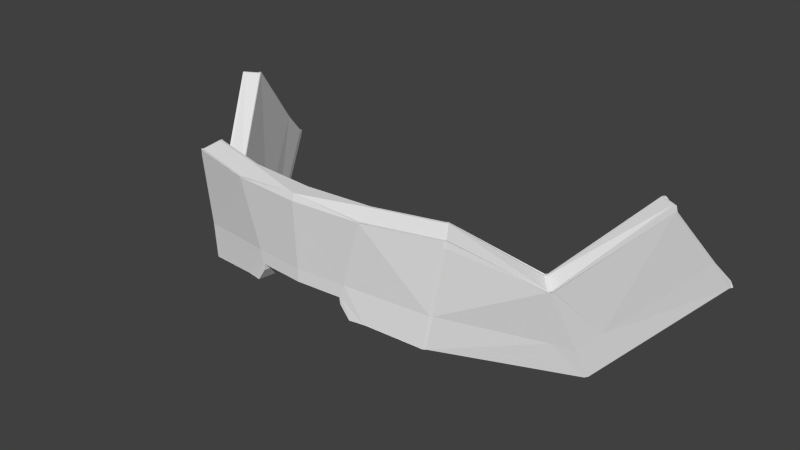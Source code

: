 # Source: helmet.006.blend  (saved by Blender 2.80.75; exported with 4.5.12 LTS)
import bpy
from mathutils import Matrix  # noqa: F401  (used for matrix-valued properties, if any)

bpy.ops.wm.read_factory_settings(use_empty=True)
scene = bpy.context.scene
scene.name = 'Scene'

# ---- collections
col_helmet = bpy.data.collections.new('helmet'); scene.collection.children.link(col_helmet)

# ---- world
world_world = bpy.data.worlds.new('World'); scene.world = world_world
world_world.color = (0.05088, 0.05088, 0.05088)
world_world.use_sun_shadow = False
world_world.sun_shadow_jitter_overblur = 0.0
world_world.cycles.sampling_method = 'MANUAL'
world_world.cycles.sample_map_resolution = 256

# ---- meshes
me_helmet_006 = bpy.data.meshes.new('helmet.006')
me_helmet_006.from_pydata([(-4.145, 150.6, 5.134), (-3.894, 151.6, 5.967), (-3.912, 151.6, 5.941), (-4.162, 150.6, 5.107), (-2.169, 151.5, 8.4), (-2.174, 151.6, 8.398), (-2.964, 150.7, 7.316), (-2.971, 150.7, 7.29), (-1.074, 150.1, 8.64), (-1.049, 150.1, 8.643), (-1.899, 150.0, 8.478), (-1.892, 150.0, 8.481), (-3.648, 151.7, 5.831), (-3.63, 151.7, 5.856), (-3.639, 151.7, 5.828), (-3.657, 151.7, 5.803), (-2.754, 150.8, 7.118), (-2.007, 151.7, 8.139), (-2.001, 151.7, 8.141), (-2.76, 150.8, 7.093), (-1.807, 150.5, 8.179), (-1.967, 151.7, 8.162), (-1.001, 151.7, 8.417), (-0.7211, 150.6, 8.396), (-3.686, 151.7, 5.819), (-3.934, 150.6, 4.987), (-4.133, 150.6, 5.092), (-3.883, 151.6, 5.926), (-4.063, 150.1, 4.581), (-4.041, 150.1, 4.616), (-4.24, 150.1, 4.72), (-4.262, 150.1, 4.684), (-2.81, 150.8, 7.095), (-3.659, 151.7, 5.872), (-3.856, 151.7, 5.98), (-2.973, 150.7, 7.248), (-3.132, 149.1, 6.514), (-2.94, 149.1, 6.397), (-1.778, 150.0, 8.22), (-1.908, 150.0, 8.427), (-2.026, 151.7, 8.168), (-2.778, 150.8, 7.141), (-2.94, 150.7, 7.293), (-2.155, 151.6, 8.368), (-0.6622, 150.4, 8.662), (-0.6323, 150.4, 8.437), (0.001556, 150.4, 8.486), (0.001556, 150.4, 8.713), (-1.053, 151.6, 8.674), (-1.017, 151.7, 8.449), (-1.992, 151.7, 8.19), (-2.121, 151.6, 8.39), (-1.743, 150.0, 8.243), (-1.003, 150.0, 8.388), (-1.065, 150.1, 8.607), (-1.873, 150.0, 8.45), (-0.8569, 150.1, 8.648), (-0.8124, 150.1, 8.426), (-0.7887, 150.1, 8.427), (-0.8309, 150.1, 8.65), (-0.6792, 150.4, 8.694), (0.001556, 150.4, 8.747), (0.001556, 150.6, 8.746), (-0.7615, 150.6, 8.687), (-0.8992, 150.1, 8.673), (-0.8731, 150.1, 8.676), (-0.9723, 150.1, 8.359), (-0.6703, 150.4, 8.4), (-0.8147, 150.1, 8.388), (-0.6685, 150.4, 8.401), (-0.6666, 150.4, 8.401), (-0.8922, 150.1, 8.641), (-0.8449, 150.1, 8.419), (-4.281, 150.1, 4.732), (-4.259, 150.1, 4.767), (-2.94, 149.2, 6.347), (-4.002, 150.2, 4.633), (-3.885, 150.6, 5.004), (-2.891, 149.7, 6.561), (-1.765, 150.0, 8.187), (-2.908, 149.2, 6.398), (-2.859, 149.7, 6.611), (-1.841, 150.5, 8.157), (-4.252, 150.2, 4.717), (-4.053, 150.2, 4.613), (-1.048, 151.6, 8.708), (-2.135, 151.6, 8.422), (-1.975, 150.5, 8.445), (-1.731, 150.1, 8.21), (0.001556, 151.6, 8.788), (-1.011, 151.7, 8.416), (0.001556, 151.7, 8.493), (0.001556, 151.7, 8.493), (-1.973, 151.7, 8.16), (-3.677, 151.7, 5.847), (-3.874, 151.7, 5.954), (-1.058, 151.6, 8.707), (-2.14, 151.6, 8.42), (-3.905, 150.6, 4.972), (-4.034, 150.2, 4.565), (-4.012, 150.1, 4.601), (-3.192, 149.1, 6.48), (-4.27, 150.1, 4.735), (-3.164, 149.1, 6.463), (-2.786, 150.8, 7.073), (-3.903, 151.7, 5.97), (-3.885, 151.7, 5.996), (-2.912, 149.1, 6.379), (-1.759, 150.0, 8.19), (-1.927, 150.0, 8.458), (-3.16, 149.1, 6.531), (-0.6279, 150.4, 8.404), (0.001556, 150.4, 8.452), (0.001556, 151.6, 8.788), (0.001556, 151.7, 8.754), (-1.724, 150.0, 8.212), (-0.9941, 150.0, 8.356), (-0.8059, 150.1, 8.393), (-0.7824, 150.1, 8.394), (-0.6983, 150.3, 8.693), (-0.8372, 150.1, 8.682), (-0.6938, 150.3, 8.66), (-0.8634, 150.1, 8.68), (-0.8379, 150.1, 8.387), (-4.292, 150.1, 4.7), (-4.024, 150.2, 4.598), (-2.899, 149.8, 7.075), (-2.009, 150.5, 8.422), (-2.997, 150.7, 7.27), (-3.004, 150.7, 7.244), (-2.792, 150.8, 7.048), (-3.155, 149.1, 6.551), (-1.933, 150.0, 8.455), (-2.944, 149.1, 6.329), (-0.6628, 150.3, 8.435), (-0.6582, 150.3, 8.402), (-0.7108, 150.4, 8.692), (-3.171, 149.1, 6.525), (-3.187, 149.1, 6.5), (-3.176, 149.1, 6.505), (-2.776, 150.8, 7.07), (-2.77, 150.8, 7.096), (-2.957, 149.1, 6.371), (-2.972, 149.1, 6.346), (-2.928, 149.1, 6.354), (-2.957, 150.7, 7.271), (-2.981, 150.7, 7.293), (-2.924, 149.2, 6.372), (-2.876, 149.7, 6.586), (-2.987, 150.7, 7.267), (-3.148, 149.1, 6.488), (-2.794, 150.8, 7.118), (-3.111, 149.6, 6.752), (-3.312, 149.8, 6.438), (-1.919, 150.0, 8.47), (-1.912, 150.0, 8.473), (-1.987, 151.7, 8.154), (-1.992, 151.7, 8.152), (-1.763, 150.0, 8.235), (-1.744, 150.0, 8.204), (-2.141, 151.6, 8.382), (-2.16, 151.6, 8.411), (-2.154, 151.5, 8.414), (-1.995, 150.5, 8.437), (-1.751, 150.1, 8.202), (-1.827, 150.5, 8.171), (-1.893, 150.0, 8.442), (-2.012, 151.7, 8.181), (-0.6666, 150.4, 8.696), (0.001556, 150.4, 8.747), (-0.6609, 150.4, 8.401), (-0.695, 150.4, 8.693), (-0.6553, 150.4, 8.402), (-0.6402, 150.4, 8.403), (-0.6458, 150.4, 8.403), (-0.6804, 150.4, 8.661), (-0.6849, 150.4, 8.694), (-0.6503, 150.4, 8.436), (-0.6534, 150.4, 8.402), (0.001556, 150.6, 8.451), (0.001556, 151.7, 8.527), (0.001556, 150.4, 8.452), (4.148, 150.6, 5.134), (4.165, 150.6, 5.107), (3.915, 151.6, 5.941), (3.897, 151.6, 5.967), (2.172, 151.5, 8.4), (2.974, 150.7, 7.29), (2.967, 150.7, 7.316), (2.178, 151.6, 8.398), (1.077, 150.1, 8.64), (1.895, 150.0, 8.481), (1.902, 150.0, 8.478), (1.052, 150.1, 8.643), (3.651, 151.7, 5.831), (3.66, 151.7, 5.803), (3.642, 151.7, 5.828), (3.634, 151.7, 5.856), (2.757, 150.8, 7.118), (2.763, 150.8, 7.093), (2.004, 151.7, 8.141), (2.01, 151.7, 8.139), (1.81, 150.5, 8.179), (0.7243, 150.6, 8.396), (1.004, 151.7, 8.417), (1.97, 151.7, 8.162), (3.689, 151.7, 5.819), (3.886, 151.6, 5.926), (4.136, 150.6, 5.092), (3.937, 150.6, 4.987), (4.066, 150.1, 4.581), (4.265, 150.1, 4.684), (4.243, 150.1, 4.72), (4.044, 150.1, 4.616), (2.813, 150.8, 7.095), (2.976, 150.7, 7.248), (3.859, 151.7, 5.98), (3.662, 151.7, 5.872), (3.135, 149.1, 6.514), (1.911, 150.0, 8.427), (1.781, 150.0, 8.22), (2.944, 149.1, 6.397), (2.029, 151.7, 8.168), (2.158, 151.6, 8.368), (2.943, 150.7, 7.293), (2.781, 150.8, 7.141), (0.6653, 150.4, 8.662), (0.6354, 150.4, 8.437), (1.056, 151.6, 8.674), (2.124, 151.6, 8.39), (1.995, 151.7, 8.19), (1.02, 151.7, 8.449), (1.747, 150.0, 8.243), (1.876, 150.0, 8.45), (1.068, 150.1, 8.607), (1.006, 150.0, 8.388), (0.86, 150.1, 8.648), (0.8341, 150.1, 8.65), (0.7918, 150.1, 8.427), (0.8155, 150.1, 8.426), (0.6823, 150.4, 8.694), (0.7647, 150.6, 8.687), (0.9023, 150.1, 8.673), (0.8763, 150.1, 8.676), (0.6735, 150.4, 8.4), (0.6716, 150.4, 8.401), (0.6697, 150.4, 8.401), (0.9754, 150.1, 8.359), (0.8178, 150.1, 8.388), (0.848, 150.1, 8.419), (0.8953, 150.1, 8.641), (4.262, 150.1, 4.767), (4.284, 150.1, 4.732), (2.943, 149.2, 6.347), (2.894, 149.7, 6.561), (3.888, 150.6, 5.004), (4.005, 150.2, 4.633), (1.769, 150.0, 8.187), (1.845, 150.5, 8.157), (2.862, 149.7, 6.611), (2.911, 149.2, 6.398), (4.056, 150.2, 4.613), (4.255, 150.2, 4.717), (1.051, 151.6, 8.708), (1.978, 150.5, 8.445), (2.138, 151.6, 8.422), (1.734, 150.1, 8.21), (1.014, 151.7, 8.416), (1.976, 151.7, 8.16), (3.68, 151.7, 5.847), (3.877, 151.7, 5.954), (1.062, 151.6, 8.707), (2.143, 151.6, 8.42), (3.908, 150.6, 4.972), (4.037, 150.2, 4.565), (4.015, 150.1, 4.601), (3.195, 149.1, 6.48), (3.167, 149.1, 6.463), (4.273, 150.1, 4.735), (2.789, 150.8, 7.073), (3.888, 151.7, 5.996), (3.906, 151.7, 5.97), (2.915, 149.1, 6.379), (1.762, 150.0, 8.19), (1.93, 150.0, 8.458), (3.163, 149.1, 6.531), (0.631, 150.4, 8.404), (1.727, 150.0, 8.212), (0.9973, 150.0, 8.356), (0.7856, 150.1, 8.394), (0.809, 150.1, 8.393), (0.7014, 150.3, 8.693), (0.6969, 150.3, 8.66), (0.8403, 150.1, 8.682), (0.8665, 150.1, 8.68), (0.841, 150.1, 8.387), (4.295, 150.1, 4.7), (4.027, 150.2, 4.598), (2.012, 150.5, 8.422), (2.902, 149.8, 7.075), (3.0, 150.7, 7.27), (3.007, 150.7, 7.244), (2.795, 150.8, 7.048), (3.158, 149.1, 6.551), (1.936, 150.0, 8.455), (2.947, 149.1, 6.329), (0.6659, 150.3, 8.435), (0.6613, 150.3, 8.402), (0.7139, 150.4, 8.692), (3.174, 149.1, 6.525), (3.18, 149.1, 6.505), (3.19, 149.1, 6.5), (2.779, 150.8, 7.07), (2.773, 150.8, 7.096), (2.96, 149.1, 6.371), (2.931, 149.1, 6.354), (2.975, 149.1, 6.346), (2.96, 150.7, 7.271), (2.984, 150.7, 7.293), (2.927, 149.2, 6.372), (2.879, 149.7, 6.586), (2.991, 150.7, 7.267), (3.151, 149.1, 6.488), (2.797, 150.8, 7.118), (3.114, 149.6, 6.752), (3.315, 149.8, 6.438), (1.922, 150.0, 8.47), (1.915, 150.0, 8.473), (1.99, 151.7, 8.154), (1.996, 151.7, 8.152), (1.767, 150.0, 8.235), (1.748, 150.0, 8.204), (2.144, 151.6, 8.382), (2.163, 151.6, 8.411), (2.157, 151.5, 8.414), (1.998, 150.5, 8.437), (1.754, 150.1, 8.202), (1.83, 150.5, 8.171), (1.896, 150.0, 8.442), (2.015, 151.7, 8.181), (0.6697, 150.4, 8.696), (0.664, 150.4, 8.401), (0.6981, 150.4, 8.693), (0.6584, 150.4, 8.402), (0.6489, 150.4, 8.403), (0.6433, 150.4, 8.403), (0.6836, 150.4, 8.661), (0.688, 150.4, 8.694), (0.6534, 150.4, 8.436), (0.6565, 150.4, 8.402)], [], [(0, 1, 2, 3), (4, 5, 6, 7), (8, 9, 10, 11), (12, 13, 14, 15), (16, 17, 18, 19), (20, 21, 22, 23), (24, 25, 26, 27), (28, 29, 30, 31), (32, 33, 34, 35), (36, 37, 38, 39), (40, 41, 42, 43), (44, 45, 46, 47), (48, 49, 50, 51), (52, 53, 54, 55), (56, 57, 58, 59), (60, 61, 62, 63), (64, 65, 9, 8), (66, 23, 67, 68), (69, 67, 23, 70), (56, 71, 72, 57), (3, 73, 74, 0), (75, 76, 77, 78), (79, 80, 81, 82), (31, 83, 84, 28), (85, 86, 87, 63), (66, 88, 20, 23), (63, 62, 89, 85), (22, 90, 91, 92), (21, 93, 90, 22), (94, 24, 27, 95), (96, 97, 86, 85), (15, 98, 25, 24), (3, 2, 27, 26), (99, 100, 29, 28), (101, 102, 30, 103), (104, 13, 33, 32), (95, 105, 106, 34), (107, 108, 38, 37), (109, 110, 36, 39), (17, 16, 41, 40), (6, 5, 43, 42), (111, 112, 46, 45), (96, 113, 114, 48), (49, 90, 93, 50), (51, 97, 96, 48), (115, 116, 53, 52), (8, 11, 55, 54), (57, 117, 118, 58), (119, 120, 59, 121), (122, 64, 71, 56), (116, 123, 72, 53), (124, 73, 83, 31), (98, 125, 84, 25), (12, 15, 24, 94), (2, 105, 95, 27), (7, 126, 127, 4), (128, 106, 1, 129), (82, 81, 19, 18), (78, 77, 14, 130), (9, 63, 87, 10), (73, 124, 102, 74), (131, 110, 109, 132), (133, 100, 76, 75), (108, 107, 80, 79), (26, 25, 84, 83), (116, 115, 88, 66), (3, 26, 83, 73), (99, 28, 84, 125), (120, 122, 56, 59), (58, 134, 121, 59), (135, 134, 58, 118), (119, 136, 65, 120), (117, 123, 68, 118), (137, 138, 101, 139), (140, 130, 104, 141), (142, 143, 133, 144), (145, 35, 128, 146), (147, 75, 78, 148), (146, 128, 129, 149), (150, 103, 143, 142), (139, 101, 103, 150), (151, 32, 35, 145), (141, 104, 32, 151), (148, 78, 130, 140), (144, 133, 75, 147), (131, 137, 139, 110), (19, 140, 141, 16), (37, 142, 144, 107), (42, 145, 146, 6), (80, 147, 148, 81), (6, 146, 149, 7), (36, 150, 142, 37), (110, 139, 150, 36), (41, 151, 145, 42), (16, 141, 151, 41), (81, 148, 140, 19), (131, 126, 152, 137), (107, 144, 147, 80), (138, 137, 152, 153), (149, 129, 153, 152), (7, 149, 152, 126), (132, 127, 126, 131), (154, 132, 109, 155), (156, 18, 17, 157), (158, 38, 108, 159), (160, 43, 5, 161), (162, 4, 127, 163), (164, 79, 82, 165), (165, 82, 18, 156), (161, 5, 4, 162), (166, 39, 38, 158), (155, 109, 39, 166), (167, 40, 43, 160), (157, 17, 40, 167), (163, 127, 132, 154), (159, 108, 79, 164), (10, 154, 155, 11), (21, 156, 157, 93), (52, 158, 159, 115), (51, 160, 161, 97), (86, 162, 163, 87), (88, 164, 165, 20), (20, 165, 156, 21), (97, 161, 162, 86), (55, 166, 158, 52), (11, 155, 166, 55), (50, 167, 160, 51), (93, 157, 167, 50), (87, 163, 154, 10), (115, 159, 164, 88), (168, 169, 61, 60), (122, 120, 65, 64), (135, 118, 68, 67), (71, 54, 53, 72), (64, 8, 54, 71), (123, 117, 57, 72), (136, 63, 9, 65), (123, 116, 66, 68), (69, 70, 170), (63, 136, 171, 60), (172, 173, 111, 174), (175, 44, 168, 176), (177, 45, 44, 175), (174, 111, 45, 177), (176, 168, 60, 171), (70, 178, 170), (172, 170, 178, 173), (67, 69, 170, 172), (67, 172, 174, 135), (121, 175, 176, 119), (134, 177, 175, 121), (135, 174, 177, 134), (119, 176, 171, 136), (153, 129, 1, 0), (104, 130, 14, 13), (143, 103, 30, 29), (94, 95, 34, 33), (74, 138, 153, 0), (76, 125, 98, 77), (133, 143, 29, 100), (124, 31, 30, 102), (12, 94, 33, 13), (128, 35, 34, 106), (105, 2, 1, 106), (77, 98, 15, 14), (101, 138, 74, 102), (100, 99, 125, 76), (113, 96, 85, 89), (23, 22, 92, 179), (49, 48, 114, 180), (23, 181, 178, 70), (23, 179, 181), (178, 181, 173), (168, 44, 47, 169), (90, 49, 180, 91), (111, 173, 181, 112), (182, 183, 184, 185), (186, 187, 188, 189), (190, 191, 192, 193), (194, 195, 196, 197), (198, 199, 200, 201), (202, 203, 204, 205), (206, 207, 208, 209), (210, 211, 212, 213), (214, 215, 216, 217), (218, 219, 220, 221), (222, 223, 224, 225), (226, 47, 46, 227), (228, 229, 230, 231), (232, 233, 234, 235), (236, 237, 238, 239), (240, 241, 62, 61), (242, 190, 193, 243), (203, 244, 245, 246), (247, 248, 244, 203), (236, 239, 249, 250), (183, 182, 251, 252), (253, 254, 255, 256), (257, 258, 259, 260), (211, 210, 261, 262), (263, 241, 264, 265), (247, 203, 202, 266), (241, 263, 89, 62), (204, 92, 91, 267), (205, 204, 267, 268), (269, 270, 207, 206), (271, 263, 265, 272), (195, 206, 209, 273), (183, 208, 207, 184), (274, 210, 213, 275), (276, 277, 212, 278), (279, 214, 217, 197), (270, 216, 280, 281), (282, 221, 220, 283), (284, 219, 218, 285), (201, 222, 225, 198), (188, 224, 223, 189), (286, 227, 46, 112), (271, 228, 114, 113), (231, 230, 268, 267), (229, 228, 271, 272), (287, 232, 235, 288), (190, 234, 233, 191), (239, 238, 289, 290), (291, 292, 237, 293), (294, 236, 250, 242), (288, 235, 249, 295), (296, 211, 262, 252), (273, 209, 261, 297), (194, 269, 206, 195), (184, 207, 270, 281), (187, 186, 298, 299), (300, 301, 185, 280), (258, 200, 199, 259), (254, 302, 196, 255), (193, 192, 264, 241), (252, 251, 278, 296), (303, 304, 284, 285), (305, 253, 256, 275), (283, 257, 260, 282), (208, 262, 261, 209), (288, 247, 266, 287), (183, 252, 262, 208), (274, 297, 261, 210), (293, 237, 236, 294), (238, 237, 292, 306), (307, 289, 238, 306), (291, 293, 243, 308), (290, 289, 248, 295), (309, 310, 276, 311), (312, 313, 279, 302), (314, 315, 305, 316), (317, 318, 300, 215), (319, 320, 254, 253), (318, 321, 301, 300), (322, 314, 316, 277), (310, 322, 277, 276), (323, 317, 215, 214), (313, 323, 214, 279), (320, 312, 302, 254), (315, 319, 253, 305), (303, 285, 310, 309), (199, 198, 313, 312), (221, 282, 315, 314), (224, 188, 318, 317), (260, 259, 320, 319), (188, 187, 321, 318), (218, 221, 314, 322), (285, 218, 322, 310), (225, 224, 317, 323), (198, 225, 323, 313), (259, 199, 312, 320), (303, 309, 324, 299), (282, 260, 319, 315), (311, 325, 324, 309), (321, 324, 325, 301), (187, 299, 324, 321), (304, 303, 299, 298), (326, 327, 284, 304), (328, 329, 201, 200), (330, 331, 283, 220), (332, 333, 189, 223), (334, 335, 298, 186), (336, 337, 258, 257), (337, 328, 200, 258), (333, 334, 186, 189), (338, 330, 220, 219), (327, 338, 219, 284), (339, 332, 223, 222), (329, 339, 222, 201), (335, 326, 304, 298), (331, 336, 257, 283), (192, 191, 327, 326), (205, 268, 329, 328), (232, 287, 331, 330), (229, 272, 333, 332), (265, 264, 335, 334), (266, 202, 337, 336), (202, 205, 328, 337), (272, 265, 334, 333), (233, 232, 330, 338), (191, 233, 338, 327), (230, 229, 332, 339), (268, 230, 339, 329), (264, 192, 326, 335), (287, 266, 336, 331), (340, 240, 61, 169), (294, 242, 243, 293), (307, 244, 248, 289), (250, 249, 235, 234), (242, 250, 234, 190), (295, 249, 239, 290), (308, 243, 193, 241), (295, 248, 247, 288), (245, 341, 246), (241, 240, 342, 308), (343, 344, 286, 345), (346, 347, 340, 226), (348, 346, 226, 227), (344, 348, 227, 286), (347, 342, 240, 340), (246, 341, 349), (343, 345, 349, 341), (244, 343, 341, 245), (244, 307, 344, 343), (292, 291, 347, 346), (306, 292, 346, 348), (307, 306, 348, 344), (291, 308, 342, 347), (325, 182, 185, 301), (279, 197, 196, 302), (316, 213, 212, 277), (269, 217, 216, 270), (251, 182, 325, 311), (256, 255, 273, 297), (305, 275, 213, 316), (296, 278, 212, 211), (194, 197, 217, 269), (300, 280, 216, 215), (281, 280, 185, 184), (255, 196, 195, 273), (276, 278, 251, 311), (275, 256, 297, 274), (113, 89, 263, 271), (203, 179, 92, 204), (231, 180, 114, 228), (181, 203, 349, 345), (181, 179, 203), (349, 203, 246), (340, 169, 47, 226), (267, 91, 180, 231), (286, 112, 181, 345)])
_uv = me_helmet_006.uv_layers.new(name='UVMap')
_uv.uv.foreach_set('vector', [0.935, 0.5703, 0.9147, 0.6025, 0.9156, 0.6028, 0.936, 0.5706, 0.8284, 0.6054, 0.8286, 0.6065, 0.8659, 0.5827, 0.8665, 0.581, 0.799, 0.5634, 0.798, 0.5646, 0.8221, 0.5631, 0.8221, 0.5619, 0.9104, 0.4843, 0.9095, 0.484, 0.91, 0.4829, 0.911, 0.4832, 0.8622, 0.4703, 0.8326, 0.5015, 0.8322, 0.5005, 0.8625, 0.4685, 0.8223, 0.4706, 0.8308, 0.5014, 0.8032, 0.5065, 0.7926, 0.477, 0.9218, 0.6066, 0.9421, 0.5745, 0.9368, 0.5711, 0.9164, 0.6033, 0.9485, 0.5485, 0.9473, 0.5481, 0.9453, 0.5541, 0.9465, 0.5545, 0.869, 0.5898, 0.9118, 0.6104, 0.9139, 0.6044, 0.8685, 0.5833, 0.8844, 0.5328, 0.8807, 0.5275, 0.8214, 0.5541, 0.8229, 0.5607, 0.8329, 0.6134, 0.8678, 0.5899, 0.866, 0.5837, 0.829, 0.6075, 0.7851, 0.57, 0.7828, 0.5642, 0.7673, 0.5654, 0.7673, 0.5714, 0.7964, 0.6085, 0.7962, 0.6154, 0.8244, 0.6149, 0.8268, 0.6081, 0.8193, 0.5546, 0.7982, 0.5562, 0.799, 0.5625, 0.8219, 0.561, 0.7928, 0.5634, 0.7895, 0.5582, 0.7884, 0.5591, 0.7918, 0.5643, 0.7863, 0.5721, 0.7673, 0.573, 0.7673, 0.5782, 0.7889, 0.5777, 0.794, 0.5638, 0.7932, 0.5649, 0.798, 0.5646, 0.799, 0.5634, 0.7968, 0.4613, 0.7926, 0.477, 0.7906, 0.471, 0.7924, 0.4623, 0.7905, 0.4715, 0.7906, 0.471, 0.7926, 0.477, 0.7907, 0.472, 0.7929, 0.5629, 0.794, 0.5628, 0.7936, 0.5564, 0.7927, 0.5565, 0.936, 0.5706, 0.9453, 0.5566, 0.9441, 0.5563, 0.935, 0.5703, 0.8719, 0.4197, 0.9328, 0.4331, 0.9256, 0.4482, 0.8695, 0.4345, 0.8185, 0.4571, 0.8704, 0.42, 0.8679, 0.4349, 0.8231, 0.4701, 0.9468, 0.5559, 0.946, 0.5571, 0.9513, 0.5606, 0.952, 0.5594, 0.7961, 0.6065, 0.8272, 0.606, 0.8237, 0.5761, 0.7889, 0.5777, 0.7968, 0.4613, 0.8178, 0.4574, 0.8223, 0.4706, 0.7926, 0.477, 0.7889, 0.5777, 0.7673, 0.5782, 0.7673, 0.607, 0.7961, 0.6065, 0.8032, 0.5065, 0.8036, 0.5074, 0.7751, 0.5103, 0.775, 0.5093, 0.8308, 0.5014, 0.8311, 0.5023, 0.8036, 0.5074, 0.8032, 0.5065, 0.9211, 0.6077, 0.9218, 0.6066, 0.9164, 0.6033, 0.9158, 0.6044, 0.7963, 0.6075, 0.8273, 0.607, 0.8272, 0.606, 0.7961, 0.6065, 0.9226, 0.6071, 0.9429, 0.575, 0.9421, 0.5745, 0.9218, 0.6066, 0.936, 0.5706, 0.9156, 0.6028, 0.9164, 0.6033, 0.9368, 0.5711, 0.9488, 0.5476, 0.9476, 0.5472, 0.9473, 0.5481, 0.9485, 0.5485, 0.8857, 0.5337, 0.945, 0.555, 0.9453, 0.5541, 0.8858, 0.5328, 0.8693, 0.5907, 0.9116, 0.6113, 0.9118, 0.6104, 0.869, 0.5898, 0.9149, 0.6047, 0.915, 0.6039, 0.914, 0.6035, 0.9139, 0.6044, 0.88, 0.5268, 0.821, 0.5531, 0.8214, 0.5541, 0.8807, 0.5275, 0.8232, 0.5617, 0.8849, 0.5336, 0.8844, 0.5328, 0.8229, 0.5607, 0.8333, 0.6144, 0.868, 0.5909, 0.8678, 0.5899, 0.8329, 0.6134, 0.8659, 0.5827, 0.8286, 0.6065, 0.829, 0.6075, 0.866, 0.5837, 0.7824, 0.5633, 0.7673, 0.5645, 0.7673, 0.5654, 0.7828, 0.5642, 0.7963, 0.6075, 0.7673, 0.6079, 0.7673, 0.6087, 0.7964, 0.6085, 0.7962, 0.6154, 0.7962, 0.6161, 0.824, 0.6159, 0.8244, 0.6149, 0.8268, 0.6081, 0.8273, 0.607, 0.7963, 0.6075, 0.7964, 0.6085, 0.819, 0.5537, 0.7981, 0.5552, 0.7982, 0.5562, 0.8193, 0.5546, 0.799, 0.5634, 0.8221, 0.5619, 0.8219, 0.561, 0.799, 0.5625, 0.7895, 0.5582, 0.789, 0.5575, 0.7879, 0.5584, 0.7884, 0.5591, 0.787, 0.5701, 0.7922, 0.5649, 0.7918, 0.5643, 0.7864, 0.5692, 0.7932, 0.5639, 0.794, 0.5638, 0.794, 0.5628, 0.7929, 0.5629, 0.7981, 0.5552, 0.7936, 0.5555, 0.7936, 0.5564, 0.7982, 0.5562, 0.9461, 0.5554, 0.9453, 0.5566, 0.946, 0.5571, 0.9468, 0.5559, 0.9429, 0.575, 0.952, 0.5611, 0.9513, 0.5606, 0.9421, 0.5745, 0.9219, 0.6082, 0.9226, 0.6071, 0.9218, 0.6066, 0.9211, 0.6077, 0.9156, 0.6028, 0.915, 0.6039, 0.9158, 0.6044, 0.9164, 0.6033, 0.8665, 0.581, 0.8693, 0.5542, 0.8251, 0.5755, 0.8284, 0.6054, 0.8683, 0.5824, 0.914, 0.6035, 0.9147, 0.6025, 0.8688, 0.5808, 0.8231, 0.4701, 0.8679, 0.4349, 0.8625, 0.4685, 0.8322, 0.5005, 0.8695, 0.4345, 0.9256, 0.4482, 0.91, 0.4829, 0.864, 0.468, 0.798, 0.5646, 0.7889, 0.5777, 0.8237, 0.5761, 0.8221, 0.5631, 0.9453, 0.5566, 0.9461, 0.5554, 0.945, 0.555, 0.9441, 0.5563, 0.8844, 0.5351, 0.8849, 0.5336, 0.8232, 0.5617, 0.8233, 0.5628, 0.8722, 0.4184, 0.9335, 0.4318, 0.9328, 0.4331, 0.8719, 0.4197, 0.8182, 0.456, 0.8707, 0.4186, 0.8704, 0.42, 0.8185, 0.4571, 0.9368, 0.5711, 0.9421, 0.5745, 0.9513, 0.5606, 0.946, 0.5571, 0.7971, 0.4599, 0.8174, 0.4563, 0.8178, 0.4574, 0.7968, 0.4613, 0.936, 0.5706, 0.9368, 0.5711, 0.946, 0.5571, 0.9453, 0.5566, 0.9528, 0.5599, 0.952, 0.5594, 0.9513, 0.5606, 0.952, 0.5611, 0.7922, 0.5649, 0.7932, 0.5639, 0.7928, 0.5634, 0.7918, 0.5643, 0.7884, 0.5591, 0.7833, 0.5639, 0.7864, 0.5692, 0.7918, 0.5643, 0.7829, 0.5631, 0.7833, 0.5639, 0.7884, 0.5591, 0.7879, 0.5584, 0.787, 0.5701, 0.7875, 0.5714, 0.7932, 0.5649, 0.7922, 0.5649, 0.7919, 0.4611, 0.7928, 0.4609, 0.7924, 0.4623, 0.7915, 0.4625, 0.8848, 0.5348, 0.8852, 0.5349, 0.8857, 0.5337, 0.8853, 0.5336, 0.8632, 0.468, 0.864, 0.468, 0.8638, 0.4698, 0.8629, 0.4698, 0.8873, 0.5267, 0.8881, 0.527, 0.8884, 0.5261, 0.8876, 0.5258, 0.8672, 0.5833, 0.8685, 0.5833, 0.8683, 0.5824, 0.8671, 0.5823, 0.8711, 0.4197, 0.8719, 0.4197, 0.8695, 0.4345, 0.8687, 0.4345, 0.8671, 0.5823, 0.8683, 0.5824, 0.8688, 0.5808, 0.8676, 0.5806, 0.885, 0.5327, 0.8858, 0.5328, 0.8881, 0.527, 0.8873, 0.5267, 0.8853, 0.5336, 0.8857, 0.5337, 0.8858, 0.5328, 0.885, 0.5327, 0.8683, 0.5896, 0.869, 0.5898, 0.8685, 0.5833, 0.8672, 0.5833, 0.8686, 0.5905, 0.8693, 0.5907, 0.869, 0.5898, 0.8683, 0.5896, 0.8687, 0.4345, 0.8695, 0.4345, 0.864, 0.468, 0.8632, 0.468, 0.8714, 0.4184, 0.8722, 0.4184, 0.8719, 0.4197, 0.8711, 0.4197, 0.8844, 0.5351, 0.8848, 0.5348, 0.8853, 0.5336, 0.8849, 0.5336, 0.8625, 0.4685, 0.8632, 0.468, 0.8629, 0.4698, 0.8622, 0.4703, 0.8807, 0.5275, 0.8814, 0.527, 0.8806, 0.5263, 0.88, 0.5268, 0.866, 0.5837, 0.8672, 0.5833, 0.8671, 0.5823, 0.8659, 0.5827, 0.8704, 0.42, 0.8711, 0.4197, 0.8687, 0.4345, 0.8679, 0.4349, 0.8659, 0.5827, 0.8671, 0.5823, 0.8676, 0.5806, 0.8665, 0.581, 0.8844, 0.5328, 0.8851, 0.5324, 0.8814, 0.527, 0.8807, 0.5275, 0.8849, 0.5336, 0.8853, 0.5336, 0.8851, 0.5324, 0.8844, 0.5328, 0.8678, 0.5899, 0.8683, 0.5896, 0.8672, 0.5833, 0.866, 0.5837, 0.868, 0.5909, 0.8686, 0.5905, 0.8683, 0.5896, 0.8678, 0.5899, 0.8679, 0.4349, 0.8687, 0.4345, 0.8632, 0.468, 0.8625, 0.4685, 0.8844, 0.5351, 0.8693, 0.5542, 0.8795, 0.5489, 0.8848, 0.5348, 0.8707, 0.4186, 0.8714, 0.4184, 0.8711, 0.4197, 0.8704, 0.42, 0.8852, 0.5349, 0.8848, 0.5348, 0.8795, 0.5489, 0.8901, 0.5529, 0.8676, 0.5806, 0.8688, 0.5808, 0.8901, 0.5529, 0.8795, 0.5489, 0.8665, 0.581, 0.8676, 0.5806, 0.8795, 0.5489, 0.8693, 0.5542, 0.8233, 0.5628, 0.8251, 0.5755, 0.8693, 0.5542, 0.8844, 0.5351, 0.8228, 0.563, 0.8233, 0.5628, 0.8232, 0.5617, 0.8228, 0.5619, 0.8316, 0.501, 0.8322, 0.5005, 0.8326, 0.5015, 0.8319, 0.502, 0.8203, 0.5545, 0.8214, 0.5541, 0.821, 0.5531, 0.82, 0.5535, 0.8285, 0.6078, 0.829, 0.6075, 0.8286, 0.6065, 0.828, 0.6069, 0.8278, 0.6059, 0.8284, 0.6054, 0.8251, 0.5755, 0.8244, 0.5759, 0.8182, 0.4573, 0.8185, 0.4571, 0.8231, 0.4701, 0.8227, 0.4704, 0.8227, 0.4704, 0.8231, 0.4701, 0.8322, 0.5005, 0.8316, 0.501, 0.828, 0.6069, 0.8286, 0.6065, 0.8284, 0.6054, 0.8278, 0.6059, 0.8225, 0.5609, 0.8229, 0.5607, 0.8214, 0.5541, 0.8203, 0.5545, 0.8228, 0.5619, 0.8232, 0.5617, 0.8229, 0.5607, 0.8225, 0.5609, 0.8323, 0.6138, 0.8329, 0.6134, 0.829, 0.6075, 0.8285, 0.6078, 0.8328, 0.6147, 0.8333, 0.6144, 0.8329, 0.6134, 0.8323, 0.6138, 0.8244, 0.5759, 0.8251, 0.5755, 0.8233, 0.5628, 0.8228, 0.563, 0.8178, 0.4562, 0.8182, 0.456, 0.8185, 0.4571, 0.8182, 0.4573, 0.8221, 0.5631, 0.8228, 0.563, 0.8228, 0.5619, 0.8221, 0.5619, 0.8308, 0.5014, 0.8316, 0.501, 0.8319, 0.502, 0.8311, 0.5023, 0.8193, 0.5546, 0.8203, 0.5545, 0.82, 0.5535, 0.819, 0.5537, 0.8268, 0.6081, 0.8275, 0.6082, 0.828, 0.6069, 0.8273, 0.607, 0.8272, 0.606, 0.8278, 0.6059, 0.8244, 0.5759, 0.8237, 0.5761, 0.8178, 0.4574, 0.8182, 0.4573, 0.8227, 0.4704, 0.8223, 0.4706, 0.8223, 0.4706, 0.8227, 0.4704, 0.8316, 0.501, 0.8308, 0.5014, 0.8273, 0.607, 0.828, 0.6069, 0.8278, 0.6059, 0.8272, 0.606, 0.8219, 0.561, 0.8225, 0.5609, 0.8203, 0.5545, 0.8193, 0.5546, 0.8221, 0.5619, 0.8228, 0.5619, 0.8225, 0.5609, 0.8219, 0.561, 0.8244, 0.6149, 0.825, 0.615, 0.8275, 0.6082, 0.8268, 0.6081, 0.824, 0.6159, 0.8246, 0.616, 0.825, 0.615, 0.8244, 0.6149, 0.8237, 0.5761, 0.8244, 0.5759, 0.8228, 0.563, 0.8221, 0.5631, 0.8174, 0.4563, 0.8178, 0.4562, 0.8182, 0.4573, 0.8178, 0.4574, 0.7857, 0.5709, 0.7673, 0.5721, 0.7673, 0.573, 0.7863, 0.5721, 0.7932, 0.5639, 0.7922, 0.5649, 0.7932, 0.5649, 0.794, 0.5638, 0.7901, 0.4698, 0.7915, 0.4625, 0.7924, 0.4623, 0.7906, 0.471, 0.794, 0.5628, 0.799, 0.5625, 0.7982, 0.5562, 0.7936, 0.5564, 0.794, 0.5638, 0.799, 0.5634, 0.799, 0.5625, 0.794, 0.5628, 0.7936, 0.5555, 0.7926, 0.5555, 0.7927, 0.5565, 0.7936, 0.5564, 0.7875, 0.5714, 0.7889, 0.5777, 0.798, 0.5646, 0.7932, 0.5649, 0.7928, 0.4609, 0.7971, 0.4599, 0.7968, 0.4613, 0.7924, 0.4623, 0.7905, 0.4715, 0.7907, 0.472, 0.7905, 0.4716, 0.7889, 0.5777, 0.7875, 0.5714, 0.7868, 0.5717, 0.7863, 0.5721, 0.7903, 0.4712, 0.79, 0.4715, 0.7896, 0.4703, 0.79, 0.4702, 0.7858, 0.5697, 0.7851, 0.57, 0.7857, 0.5709, 0.7864, 0.5706, 0.7832, 0.5641, 0.7828, 0.5642, 0.7851, 0.57, 0.7858, 0.5697, 0.7828, 0.5633, 0.7824, 0.5633, 0.7828, 0.5642, 0.7832, 0.5641, 0.7864, 0.5706, 0.7857, 0.5709, 0.7863, 0.5721, 0.7868, 0.5717, 0.7907, 0.472, 0.7904, 0.4717, 0.7905, 0.4716, 0.7903, 0.4712, 0.7905, 0.4716, 0.7904, 0.4717, 0.79, 0.4715, 0.7906, 0.471, 0.7905, 0.4715, 0.7905, 0.4716, 0.7903, 0.4712, 0.7906, 0.471, 0.7903, 0.4712, 0.79, 0.4702, 0.7901, 0.4698, 0.7864, 0.5692, 0.7858, 0.5697, 0.7864, 0.5706, 0.787, 0.5701, 0.7833, 0.5639, 0.7832, 0.5641, 0.7858, 0.5697, 0.7864, 0.5692, 0.7829, 0.5631, 0.7828, 0.5633, 0.7832, 0.5641, 0.7833, 0.5639, 0.787, 0.5701, 0.7864, 0.5706, 0.7868, 0.5717, 0.7875, 0.5714, 0.8901, 0.5529, 0.8688, 0.5808, 0.9147, 0.6025, 0.935, 0.5703, 0.8638, 0.4698, 0.864, 0.468, 0.91, 0.4829, 0.9095, 0.484, 0.8881, 0.527, 0.8858, 0.5328, 0.9453, 0.5541, 0.9473, 0.5481, 0.9127, 0.6107, 0.9149, 0.6047, 0.9139, 0.6044, 0.9118, 0.6104, 0.9441, 0.5563, 0.8852, 0.5349, 0.8901, 0.5529, 0.935, 0.5703, 0.9328, 0.4331, 0.9341, 0.4334, 0.9267, 0.4484, 0.9256, 0.4482, 0.8884, 0.5261, 0.8881, 0.527, 0.9473, 0.5481, 0.9476, 0.5472, 0.9461, 0.5554, 0.9465, 0.5545, 0.9453, 0.5541, 0.945, 0.555, 0.9125, 0.6115, 0.9127, 0.6107, 0.9118, 0.6104, 0.9116, 0.6113, 0.8683, 0.5824, 0.8685, 0.5833, 0.9139, 0.6044, 0.914, 0.6035, 0.915, 0.6039, 0.9156, 0.6028, 0.9147, 0.6025, 0.914, 0.6035, 0.9256, 0.4482, 0.9267, 0.4484, 0.911, 0.4832, 0.91, 0.4829, 0.8857, 0.5337, 0.8852, 0.5349, 0.9441, 0.5563, 0.945, 0.555, 0.9335, 0.4318, 0.9347, 0.4321, 0.9341, 0.4334, 0.9328, 0.4331, 0.7673, 0.6079, 0.7963, 0.6075, 0.7961, 0.6065, 0.7673, 0.607, 0.7926, 0.477, 0.8032, 0.5065, 0.775, 0.5093, 0.7729, 0.4787, 0.7962, 0.6154, 0.7964, 0.6085, 0.7673, 0.6087, 0.7673, 0.6154, 0.7926, 0.477, 0.7724, 0.4728, 0.7904, 0.4717, 0.7907, 0.472, 0.7926, 0.477, 0.7729, 0.4787, 0.7724, 0.4728, 0.7904, 0.4717, 0.7724, 0.4728, 0.79, 0.4715, 0.7857, 0.5709, 0.7851, 0.57, 0.7673, 0.5714, 0.7673, 0.5721, 0.7962, 0.6161, 0.7962, 0.6154, 0.7673, 0.6154, 0.7673, 0.6162, 0.7896, 0.4703, 0.79, 0.4715, 0.7724, 0.4728, 0.7724, 0.4716, 0.5995, 0.5703, 0.5986, 0.5706, 0.6189, 0.6028, 0.6199, 0.6025, 0.7061, 0.6054, 0.6681, 0.581, 0.6687, 0.5827, 0.7059, 0.6065, 0.7356, 0.5634, 0.7125, 0.5619, 0.7125, 0.5631, 0.7365, 0.5646, 0.6375, 0.5042, 0.6368, 0.5032, 0.6377, 0.5028, 0.6384, 0.5038, 0.6833, 0.4834, 0.6828, 0.4816, 0.7172, 0.5089, 0.717, 0.5099, 0.7228, 0.4779, 0.7531, 0.4798, 0.7467, 0.5106, 0.7187, 0.5096, 0.6128, 0.6066, 0.6181, 0.6033, 0.5978, 0.5711, 0.5925, 0.5745, 0.5861, 0.5485, 0.5881, 0.5545, 0.5893, 0.5541, 0.5873, 0.5481, 0.6656, 0.5898, 0.6661, 0.5833, 0.6206, 0.6044, 0.6228, 0.6104, 0.6502, 0.5328, 0.7117, 0.5607, 0.7132, 0.5541, 0.6539, 0.5275, 0.7017, 0.6134, 0.7056, 0.6075, 0.6685, 0.5837, 0.6668, 0.5899, 0.7495, 0.57, 0.7673, 0.5714, 0.7673, 0.5654, 0.7517, 0.5642, 0.7382, 0.6085, 0.7077, 0.6081, 0.7102, 0.6149, 0.7384, 0.6154, 0.7153, 0.5546, 0.7127, 0.561, 0.7356, 0.5625, 0.7364, 0.5562, 0.7418, 0.5634, 0.7427, 0.5643, 0.7462, 0.5591, 0.7451, 0.5582, 0.7483, 0.5721, 0.7457, 0.5777, 0.7673, 0.5782, 0.7673, 0.573, 0.7405, 0.5638, 0.7356, 0.5634, 0.7365, 0.5646, 0.7414, 0.5649, 0.7531, 0.4798, 0.7543, 0.4736, 0.7544, 0.4741, 0.7543, 0.4746, 0.7467, 0.4649, 0.7512, 0.4653, 0.7543, 0.4736, 0.7531, 0.4798, 0.7416, 0.5629, 0.7419, 0.5565, 0.7409, 0.5564, 0.7406, 0.5628, 0.5986, 0.5706, 0.5995, 0.5703, 0.5904, 0.5563, 0.5893, 0.5566, 0.6665, 0.4347, 0.671, 0.449, 0.6174, 0.4707, 0.6081, 0.4568, 0.7246, 0.4639, 0.7219, 0.4775, 0.6726, 0.4491, 0.668, 0.4347, 0.5878, 0.5559, 0.5825, 0.5594, 0.5833, 0.5606, 0.5886, 0.5571, 0.7385, 0.6065, 0.7457, 0.5777, 0.7109, 0.5761, 0.7074, 0.606, 0.7467, 0.4649, 0.7531, 0.4798, 0.7228, 0.4779, 0.7253, 0.4641, 0.7457, 0.5777, 0.7385, 0.6065, 0.7673, 0.607, 0.7673, 0.5782, 0.7467, 0.5106, 0.775, 0.5093, 0.7751, 0.5103, 0.7465, 0.5116, 0.7187, 0.5096, 0.7467, 0.5106, 0.7465, 0.5116, 0.7185, 0.5106, 0.6135, 0.6077, 0.6188, 0.6044, 0.6181, 0.6033, 0.6128, 0.6066, 0.7382, 0.6075, 0.7385, 0.6065, 0.7074, 0.606, 0.7073, 0.607, 0.612, 0.6071, 0.6128, 0.6066, 0.5925, 0.5745, 0.5917, 0.575, 0.5986, 0.5706, 0.5978, 0.5711, 0.6181, 0.6033, 0.6189, 0.6028, 0.5858, 0.5476, 0.5861, 0.5485, 0.5873, 0.5481, 0.587, 0.5472, 0.6489, 0.5337, 0.6488, 0.5328, 0.5893, 0.5541, 0.5896, 0.555, 0.6653, 0.5907, 0.6656, 0.5898, 0.6228, 0.6104, 0.623, 0.6113, 0.6197, 0.6047, 0.6206, 0.6044, 0.6205, 0.6035, 0.6195, 0.6039, 0.6546, 0.5268, 0.6539, 0.5275, 0.7132, 0.5541, 0.7135, 0.5531, 0.7113, 0.5617, 0.7117, 0.5607, 0.6502, 0.5328, 0.6496, 0.5336, 0.7013, 0.6144, 0.7017, 0.6134, 0.6668, 0.5899, 0.6666, 0.5909, 0.6687, 0.5827, 0.6685, 0.5837, 0.7056, 0.6075, 0.7059, 0.6065, 0.7522, 0.5633, 0.7517, 0.5642, 0.7673, 0.5654, 0.7673, 0.5645, 0.7382, 0.6075, 0.7382, 0.6085, 0.7673, 0.6087, 0.7673, 0.6079, 0.7384, 0.6154, 0.7102, 0.6149, 0.7106, 0.6159, 0.7384, 0.6161, 0.7077, 0.6081, 0.7382, 0.6085, 0.7382, 0.6075, 0.7073, 0.607, 0.7156, 0.5537, 0.7153, 0.5546, 0.7364, 0.5562, 0.7365, 0.5552, 0.7356, 0.5634, 0.7356, 0.5625, 0.7127, 0.561, 0.7125, 0.5619, 0.7451, 0.5582, 0.7462, 0.5591, 0.7467, 0.5584, 0.7456, 0.5575, 0.7475, 0.5701, 0.7481, 0.5692, 0.7427, 0.5643, 0.7423, 0.5649, 0.7414, 0.5639, 0.7416, 0.5629, 0.7406, 0.5628, 0.7405, 0.5638, 0.7365, 0.5552, 0.7364, 0.5562, 0.7409, 0.5564, 0.741, 0.5555, 0.5885, 0.5554, 0.5878, 0.5559, 0.5886, 0.5571, 0.5893, 0.5566, 0.5917, 0.575, 0.5925, 0.5745, 0.5833, 0.5606, 0.5825, 0.5611, 0.6127, 0.6082, 0.6135, 0.6077, 0.6128, 0.6066, 0.612, 0.6071, 0.6189, 0.6028, 0.6181, 0.6033, 0.6188, 0.6044, 0.6195, 0.6039, 0.6681, 0.581, 0.7061, 0.6054, 0.7095, 0.5755, 0.6652, 0.5542, 0.6663, 0.5824, 0.6658, 0.5808, 0.6199, 0.6025, 0.6205, 0.6035, 0.7219, 0.4775, 0.7172, 0.5089, 0.6828, 0.4816, 0.6726, 0.4491, 0.671, 0.449, 0.6811, 0.4814, 0.6377, 0.5028, 0.6174, 0.4707, 0.7365, 0.5646, 0.7125, 0.5631, 0.7109, 0.5761, 0.7457, 0.5777, 0.5893, 0.5566, 0.5904, 0.5563, 0.5896, 0.555, 0.5885, 0.5554, 0.6501, 0.5351, 0.7112, 0.5628, 0.7113, 0.5617, 0.6496, 0.5336, 0.6661, 0.4334, 0.6665, 0.4347, 0.6081, 0.4568, 0.6073, 0.4556, 0.7248, 0.4628, 0.7246, 0.4639, 0.668, 0.4347, 0.6675, 0.4335, 0.5978, 0.5711, 0.5886, 0.5571, 0.5833, 0.5606, 0.5925, 0.5745, 0.7462, 0.4636, 0.7467, 0.4649, 0.7253, 0.4641, 0.7256, 0.463, 0.5986, 0.5706, 0.5893, 0.5566, 0.5886, 0.5571, 0.5978, 0.5711, 0.5818, 0.5599, 0.5825, 0.5611, 0.5833, 0.5606, 0.5825, 0.5594, 0.7423, 0.5649, 0.7427, 0.5643, 0.7418, 0.5634, 0.7414, 0.5639, 0.7462, 0.5591, 0.7427, 0.5643, 0.7481, 0.5692, 0.7512, 0.5639, 0.7517, 0.5631, 0.7467, 0.5584, 0.7462, 0.5591, 0.7512, 0.5639, 0.7475, 0.5701, 0.7423, 0.5649, 0.7414, 0.5649, 0.7471, 0.5714, 0.7515, 0.464, 0.7521, 0.4653, 0.7512, 0.4653, 0.7506, 0.464, 0.6498, 0.5348, 0.6492, 0.5336, 0.6489, 0.5337, 0.6494, 0.5349, 0.682, 0.4812, 0.6825, 0.483, 0.6816, 0.4831, 0.6811, 0.4814, 0.6473, 0.5267, 0.6469, 0.5258, 0.6461, 0.5261, 0.6465, 0.527, 0.6673, 0.5833, 0.6675, 0.5823, 0.6663, 0.5824, 0.6661, 0.5833, 0.6673, 0.4345, 0.6718, 0.4488, 0.671, 0.449, 0.6665, 0.4347, 0.6675, 0.5823, 0.667, 0.5806, 0.6658, 0.5808, 0.6663, 0.5824, 0.6496, 0.5327, 0.6473, 0.5267, 0.6465, 0.527, 0.6488, 0.5328, 0.6492, 0.5336, 0.6496, 0.5327, 0.6488, 0.5328, 0.6489, 0.5337, 0.6663, 0.5896, 0.6673, 0.5833, 0.6661, 0.5833, 0.6656, 0.5898, 0.6659, 0.5905, 0.6663, 0.5896, 0.6656, 0.5898, 0.6653, 0.5907, 0.6718, 0.4488, 0.682, 0.4812, 0.6811, 0.4814, 0.671, 0.449, 0.6668, 0.4333, 0.6673, 0.4345, 0.6665, 0.4347, 0.6661, 0.4334, 0.6501, 0.5351, 0.6496, 0.5336, 0.6492, 0.5336, 0.6498, 0.5348, 0.6828, 0.4816, 0.6833, 0.4834, 0.6825, 0.483, 0.682, 0.4812, 0.6539, 0.5275, 0.6546, 0.5268, 0.6539, 0.5263, 0.6532, 0.527, 0.6685, 0.5837, 0.6687, 0.5827, 0.6675, 0.5823, 0.6673, 0.5833, 0.668, 0.4347, 0.6726, 0.4491, 0.6718, 0.4488, 0.6673, 0.4345, 0.6687, 0.5827, 0.6681, 0.581, 0.667, 0.5806, 0.6675, 0.5823, 0.6502, 0.5328, 0.6539, 0.5275, 0.6532, 0.527, 0.6494, 0.5324, 0.6496, 0.5336, 0.6502, 0.5328, 0.6494, 0.5324, 0.6492, 0.5336, 0.6668, 0.5899, 0.6685, 0.5837, 0.6673, 0.5833, 0.6663, 0.5896, 0.6666, 0.5909, 0.6668, 0.5899, 0.6663, 0.5896, 0.6659, 0.5905, 0.6726, 0.4491, 0.6828, 0.4816, 0.682, 0.4812, 0.6718, 0.4488, 0.6501, 0.5351, 0.6498, 0.5348, 0.6551, 0.5489, 0.6652, 0.5542, 0.6675, 0.4335, 0.668, 0.4347, 0.6673, 0.4345, 0.6668, 0.4333, 0.6494, 0.5349, 0.6445, 0.5529, 0.6551, 0.5489, 0.6498, 0.5348, 0.667, 0.5806, 0.6551, 0.5489, 0.6445, 0.5529, 0.6658, 0.5808, 0.6681, 0.581, 0.6652, 0.5542, 0.6551, 0.5489, 0.667, 0.5806, 0.7112, 0.5628, 0.6501, 0.5351, 0.6652, 0.5542, 0.7095, 0.5755, 0.7117, 0.563, 0.7118, 0.5619, 0.7113, 0.5617, 0.7112, 0.5628, 0.7179, 0.5093, 0.7177, 0.5103, 0.717, 0.5099, 0.7172, 0.5089, 0.7142, 0.5545, 0.7145, 0.5535, 0.7135, 0.5531, 0.7132, 0.5541, 0.7061, 0.6078, 0.7066, 0.6069, 0.7059, 0.6065, 0.7056, 0.6075, 0.7068, 0.6059, 0.7102, 0.5759, 0.7095, 0.5755, 0.7061, 0.6054, 0.725, 0.4641, 0.7224, 0.4777, 0.7219, 0.4775, 0.7246, 0.4639, 0.7224, 0.4777, 0.7179, 0.5093, 0.7172, 0.5089, 0.7219, 0.4775, 0.7066, 0.6069, 0.7068, 0.6059, 0.7061, 0.6054, 0.7059, 0.6065, 0.7121, 0.5609, 0.7142, 0.5545, 0.7132, 0.5541, 0.7117, 0.5607, 0.7118, 0.5619, 0.7121, 0.5609, 0.7117, 0.5607, 0.7113, 0.5617, 0.7022, 0.6138, 0.7061, 0.6078, 0.7056, 0.6075, 0.7017, 0.6134, 0.7018, 0.6147, 0.7022, 0.6138, 0.7017, 0.6134, 0.7013, 0.6144, 0.7102, 0.5759, 0.7117, 0.563, 0.7112, 0.5628, 0.7095, 0.5755, 0.7252, 0.4629, 0.725, 0.4641, 0.7246, 0.4639, 0.7248, 0.4628, 0.7125, 0.5631, 0.7125, 0.5619, 0.7118, 0.5619, 0.7117, 0.563, 0.7187, 0.5096, 0.7185, 0.5106, 0.7177, 0.5103, 0.7179, 0.5093, 0.7153, 0.5546, 0.7156, 0.5537, 0.7145, 0.5535, 0.7142, 0.5545, 0.7077, 0.6081, 0.7073, 0.607, 0.7066, 0.6069, 0.7071, 0.6082, 0.7074, 0.606, 0.7109, 0.5761, 0.7102, 0.5759, 0.7068, 0.6059, 0.7253, 0.4641, 0.7228, 0.4779, 0.7224, 0.4777, 0.725, 0.4641, 0.7228, 0.4779, 0.7187, 0.5096, 0.7179, 0.5093, 0.7224, 0.4777, 0.7073, 0.607, 0.7074, 0.606, 0.7068, 0.6059, 0.7066, 0.6069, 0.7127, 0.561, 0.7153, 0.5546, 0.7142, 0.5545, 0.7121, 0.5609, 0.7125, 0.5619, 0.7127, 0.561, 0.7121, 0.5609, 0.7118, 0.5619, 0.7102, 0.6149, 0.7077, 0.6081, 0.7071, 0.6082, 0.7096, 0.615, 0.7106, 0.6159, 0.7102, 0.6149, 0.7096, 0.615, 0.71, 0.616, 0.7109, 0.5761, 0.7125, 0.5631, 0.7117, 0.563, 0.7102, 0.5759, 0.7256, 0.463, 0.7253, 0.4641, 0.725, 0.4641, 0.7252, 0.4629, 0.7489, 0.5709, 0.7483, 0.5721, 0.7673, 0.573, 0.7673, 0.5721, 0.7414, 0.5639, 0.7405, 0.5638, 0.7414, 0.5649, 0.7423, 0.5649, 0.7545, 0.4724, 0.7543, 0.4736, 0.7512, 0.4653, 0.7521, 0.4653, 0.7406, 0.5628, 0.7409, 0.5564, 0.7364, 0.5562, 0.7356, 0.5625, 0.7405, 0.5638, 0.7406, 0.5628, 0.7356, 0.5625, 0.7356, 0.5634, 0.741, 0.5555, 0.7409, 0.5564, 0.7419, 0.5565, 0.7419, 0.5555, 0.7471, 0.5714, 0.7414, 0.5649, 0.7365, 0.5646, 0.7457, 0.5777, 0.7506, 0.464, 0.7512, 0.4653, 0.7467, 0.4649, 0.7462, 0.4636, 0.7544, 0.4741, 0.7545, 0.4742, 0.7543, 0.4746, 0.7457, 0.5777, 0.7483, 0.5721, 0.7477, 0.5717, 0.7471, 0.5714, 0.7546, 0.4738, 0.7547, 0.4727, 0.7551, 0.4728, 0.7549, 0.474, 0.7488, 0.5697, 0.7482, 0.5706, 0.7489, 0.5709, 0.7495, 0.57, 0.7513, 0.5641, 0.7488, 0.5697, 0.7495, 0.57, 0.7517, 0.5642, 0.7518, 0.5633, 0.7513, 0.5641, 0.7517, 0.5642, 0.7522, 0.5633, 0.7482, 0.5706, 0.7477, 0.5717, 0.7483, 0.5721, 0.7489, 0.5709, 0.7543, 0.4746, 0.7545, 0.4742, 0.7546, 0.4743, 0.7546, 0.4738, 0.7549, 0.474, 0.7546, 0.4743, 0.7545, 0.4742, 0.7543, 0.4736, 0.7546, 0.4738, 0.7545, 0.4742, 0.7544, 0.4741, 0.7543, 0.4736, 0.7545, 0.4724, 0.7547, 0.4727, 0.7546, 0.4738, 0.7481, 0.5692, 0.7475, 0.5701, 0.7482, 0.5706, 0.7488, 0.5697, 0.7512, 0.5639, 0.7481, 0.5692, 0.7488, 0.5697, 0.7513, 0.5641, 0.7517, 0.5631, 0.7512, 0.5639, 0.7513, 0.5641, 0.7518, 0.5633, 0.7475, 0.5701, 0.7471, 0.5714, 0.7477, 0.5717, 0.7482, 0.5706, 0.6445, 0.5529, 0.5995, 0.5703, 0.6199, 0.6025, 0.6658, 0.5808, 0.6816, 0.4831, 0.6384, 0.5038, 0.6377, 0.5028, 0.6811, 0.4814, 0.6465, 0.527, 0.5873, 0.5481, 0.5893, 0.5541, 0.6488, 0.5328, 0.6219, 0.6107, 0.6228, 0.6104, 0.6206, 0.6044, 0.6197, 0.6047, 0.5904, 0.5563, 0.5995, 0.5703, 0.6445, 0.5529, 0.6494, 0.5349, 0.6081, 0.4568, 0.6174, 0.4707, 0.6163, 0.4711, 0.6069, 0.4573, 0.6461, 0.5261, 0.587, 0.5472, 0.5873, 0.5481, 0.6465, 0.527, 0.5885, 0.5554, 0.5896, 0.555, 0.5893, 0.5541, 0.5881, 0.5545, 0.6221, 0.6115, 0.623, 0.6113, 0.6228, 0.6104, 0.6219, 0.6107, 0.6663, 0.5824, 0.6205, 0.6035, 0.6206, 0.6044, 0.6661, 0.5833, 0.6195, 0.6039, 0.6205, 0.6035, 0.6199, 0.6025, 0.6189, 0.6028, 0.6174, 0.4707, 0.6377, 0.5028, 0.6368, 0.5032, 0.6163, 0.4711, 0.6489, 0.5337, 0.5896, 0.555, 0.5904, 0.5563, 0.6494, 0.5349, 0.6073, 0.4556, 0.6081, 0.4568, 0.6069, 0.4573, 0.6061, 0.4561, 0.7673, 0.6079, 0.7673, 0.607, 0.7385, 0.6065, 0.7382, 0.6075, 0.7531, 0.4798, 0.7729, 0.4787, 0.775, 0.5093, 0.7467, 0.5106, 0.7384, 0.6154, 0.7673, 0.6154, 0.7673, 0.6087, 0.7382, 0.6085, 0.7724, 0.4728, 0.7531, 0.4798, 0.7546, 0.4743, 0.7549, 0.474, 0.7724, 0.4728, 0.7729, 0.4787, 0.7531, 0.4798, 0.7546, 0.4743, 0.7531, 0.4798, 0.7543, 0.4746, 0.7489, 0.5709, 0.7673, 0.5721, 0.7673, 0.5714, 0.7495, 0.57, 0.7384, 0.6161, 0.7673, 0.6162, 0.7673, 0.6154, 0.7384, 0.6154, 0.7551, 0.4728, 0.7724, 0.4716, 0.7724, 0.4728, 0.7549, 0.474])
me_helmet_006.use_remesh_preserve_volume = False
me_helmet_006.use_remesh_preserve_attributes = False
me_helmet_006.use_mirror_vertex_groups = False
me_helmet_006.update()

# ---- objects
ob_helmet_006 = bpy.data.objects.new('helmet.006', me_helmet_006)

# ---- transforms, parenting, visibility, modifiers, constraints
ob_helmet_006.location = (0.0, 0.0, 0.0)
ob_helmet_006.rotation_euler = (1.571, -0.0, 0.0)
ob_helmet_006.lineart.crease_threshold = 0.0

# ---- collection membership
col_helmet.objects.link(ob_helmet_006)

# ---- scene / render settings (as saved in the file)
scene.frame_start = 1; scene.frame_end = 250; scene.frame_set(1)
scene.render.engine = 'BLENDER_EEVEE_NEXT'
scene.render.resolution_percentage = 50
scene.render.dither_intensity = 0.0
scene.cycles.use_denoising = False
scene.cycles.samples = 10
scene.cycles.sampling_pattern = 'TABULATED_SOBOL'
scene.cycles.light_sampling_threshold = 0.0
scene.cycles.use_adaptive_sampling = False
scene.cycles.use_light_tree = False
scene.cycles.blur_glossy = 0.0
scene.cycles.volume_bounces = 1
scene.cycles.pixel_filter_type = 'GAUSSIAN'
scene.cycles.sample_clamp_indirect = 0.0
scene.view_settings.view_transform = 'Standard'
bpy.context.view_layer.update()

# ---- added for rendering (the .blend has no active camera and no usable light): camera, sun
cam_auto = bpy.data.cameras.new('AutoCamera')
cam_auto.lens = 50.0
cam_auto.sensor_width = 36.0
cam_auto.clip_end = 1000.0
ob_auto_camera = bpy.data.objects.new('AutoCamera', cam_auto)
scene.collection.objects.link(ob_auto_camera)
ob_auto_camera.location = (9.19094, -17.7039, 157.765)
ob_auto_camera.rotation_euler = (1.09748, -7.21219e-08, 0.694738)
scene.camera = ob_auto_camera
light_auto_sun = bpy.data.lights.new('AutoSun', 'SUN')
light_auto_sun.energy = 3.0
light_auto_sun.angle = 0.0523599
ob_auto_sun = bpy.data.objects.new('AutoSun', light_auto_sun)
scene.collection.objects.link(ob_auto_sun)
ob_auto_sun.rotation_euler = (0.872665, 0.174533, 0.523599)
bpy.context.view_layer.update()
